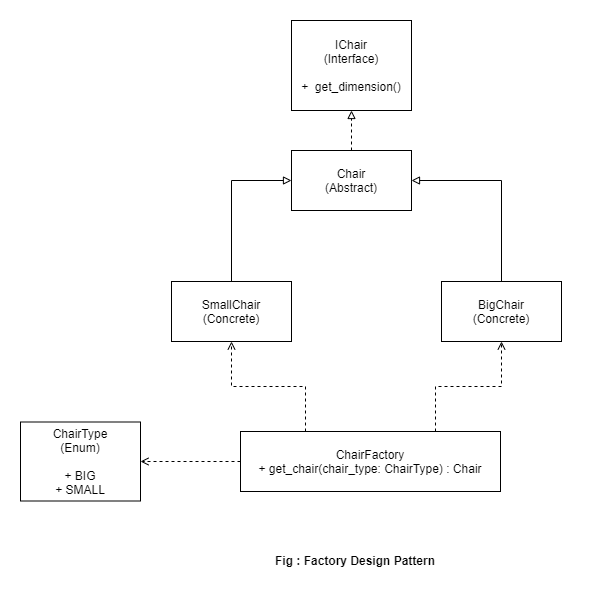

The diagram above was exported from draw.io. Its source (the exported page's mxGraphModel, read from the mxfile embedded in the PNG):
<mxGraphModel dx="1038" dy="1679" grid="1" gridSize="10" guides="1" tooltips="1" connect="1" arrows="1" fold="1" page="1" pageScale="1" pageWidth="850" pageHeight="1100" math="0" shadow="0">
  <root>
    <mxCell id="0" />
    <mxCell id="1" parent="0" />
    <mxCell id="npOTY2Oxg2Y5EKUAmzct-3" style="edgeStyle=orthogonalEdgeStyle;rounded=0;orthogonalLoop=1;jettySize=auto;html=1;entryX=0.5;entryY=1;entryDx=0;entryDy=0;endArrow=block;endFill=0;dashed=1;" parent="1" source="npOTY2Oxg2Y5EKUAmzct-1" target="npOTY2Oxg2Y5EKUAmzct-2" edge="1">
      <mxGeometry relative="1" as="geometry" />
    </mxCell>
    <mxCell id="npOTY2Oxg2Y5EKUAmzct-1" value="Chair&lt;br&gt;(Abstract)" style="rounded=0;whiteSpace=wrap;html=1;" parent="1" vertex="1">
      <mxGeometry x="361" y="80" width="120" height="60" as="geometry" />
    </mxCell>
    <mxCell id="npOTY2Oxg2Y5EKUAmzct-2" value="IChair&lt;br&gt;(Interface)&lt;br&gt;&lt;br&gt;+&amp;nbsp; get_dimension()" style="rounded=0;whiteSpace=wrap;html=1;" parent="1" vertex="1">
      <mxGeometry x="361" y="-50" width="120" height="90" as="geometry" />
    </mxCell>
    <mxCell id="npOTY2Oxg2Y5EKUAmzct-6" style="edgeStyle=orthogonalEdgeStyle;rounded=0;orthogonalLoop=1;jettySize=auto;html=1;entryX=0;entryY=0.5;entryDx=0;entryDy=0;endArrow=block;endFill=0;" parent="1" source="npOTY2Oxg2Y5EKUAmzct-4" target="npOTY2Oxg2Y5EKUAmzct-1" edge="1">
      <mxGeometry relative="1" as="geometry" />
    </mxCell>
    <mxCell id="npOTY2Oxg2Y5EKUAmzct-4" value="SmallChair&lt;br&gt;(Concrete)" style="rounded=0;whiteSpace=wrap;html=1;" parent="1" vertex="1">
      <mxGeometry x="241" y="211" width="120" height="60" as="geometry" />
    </mxCell>
    <mxCell id="npOTY2Oxg2Y5EKUAmzct-8" style="edgeStyle=orthogonalEdgeStyle;rounded=0;orthogonalLoop=1;jettySize=auto;html=1;entryX=1;entryY=0.5;entryDx=0;entryDy=0;exitX=0.5;exitY=0;exitDx=0;exitDy=0;endArrow=block;endFill=0;" parent="1" source="npOTY2Oxg2Y5EKUAmzct-5" target="npOTY2Oxg2Y5EKUAmzct-1" edge="1">
      <mxGeometry relative="1" as="geometry" />
    </mxCell>
    <mxCell id="npOTY2Oxg2Y5EKUAmzct-5" value="BigChair&lt;br&gt;(Concrete)" style="rounded=0;whiteSpace=wrap;html=1;" parent="1" vertex="1">
      <mxGeometry x="511" y="211" width="120" height="60" as="geometry" />
    </mxCell>
    <mxCell id="npOTY2Oxg2Y5EKUAmzct-10" style="edgeStyle=orthogonalEdgeStyle;rounded=0;orthogonalLoop=1;jettySize=auto;html=1;entryX=0.5;entryY=1;entryDx=0;entryDy=0;exitX=0.25;exitY=0;exitDx=0;exitDy=0;endArrow=open;endFill=0;dashed=1;" parent="1" source="npOTY2Oxg2Y5EKUAmzct-9" target="npOTY2Oxg2Y5EKUAmzct-4" edge="1">
      <mxGeometry relative="1" as="geometry" />
    </mxCell>
    <mxCell id="npOTY2Oxg2Y5EKUAmzct-11" style="edgeStyle=orthogonalEdgeStyle;rounded=0;orthogonalLoop=1;jettySize=auto;html=1;entryX=0.5;entryY=1;entryDx=0;entryDy=0;exitX=0.75;exitY=0;exitDx=0;exitDy=0;endArrow=open;endFill=0;dashed=1;" parent="1" source="npOTY2Oxg2Y5EKUAmzct-9" target="npOTY2Oxg2Y5EKUAmzct-5" edge="1">
      <mxGeometry relative="1" as="geometry" />
    </mxCell>
    <mxCell id="npOTY2Oxg2Y5EKUAmzct-14" style="edgeStyle=orthogonalEdgeStyle;rounded=0;orthogonalLoop=1;jettySize=auto;html=1;entryX=1;entryY=0.5;entryDx=0;entryDy=0;dashed=1;endArrow=open;endFill=0;" parent="1" source="npOTY2Oxg2Y5EKUAmzct-9" target="npOTY2Oxg2Y5EKUAmzct-12" edge="1">
      <mxGeometry relative="1" as="geometry" />
    </mxCell>
    <mxCell id="npOTY2Oxg2Y5EKUAmzct-9" value="ChairFactory&lt;br&gt;+ get_chair(chair_type: ChairType) : Chair" style="rounded=0;whiteSpace=wrap;html=1;" parent="1" vertex="1">
      <mxGeometry x="310" y="361" width="260" height="60" as="geometry" />
    </mxCell>
    <mxCell id="npOTY2Oxg2Y5EKUAmzct-12" value="ChairType&lt;br&gt;(Enum)&lt;br&gt;&lt;br&gt;+ BIG&lt;br&gt;+ SMALL" style="rounded=0;whiteSpace=wrap;html=1;" parent="1" vertex="1">
      <mxGeometry x="90" y="351.5" width="120" height="79" as="geometry" />
    </mxCell>
    <mxCell id="npOTY2Oxg2Y5EKUAmzct-15" value="&lt;b&gt;Fig : Factory Design Pattern&lt;/b&gt;" style="text;html=1;strokeColor=none;fillColor=none;align=center;verticalAlign=middle;whiteSpace=wrap;rounded=0;" parent="1" vertex="1">
      <mxGeometry x="210" y="480" width="430" height="20" as="geometry" />
    </mxCell>
  </root>
</mxGraphModel>